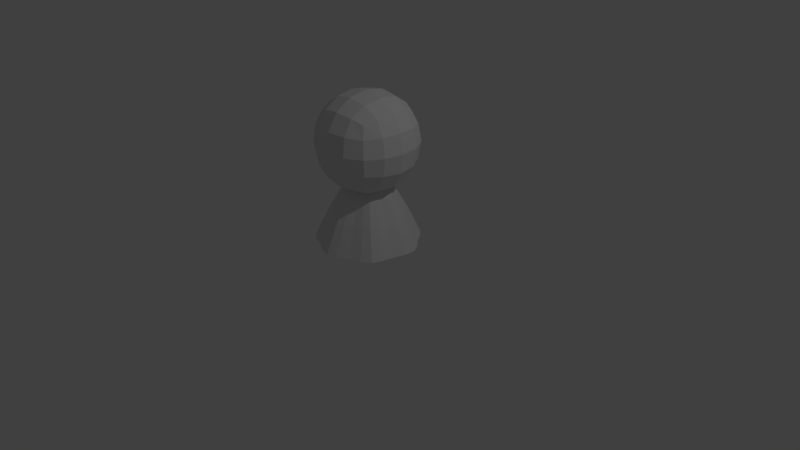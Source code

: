 # Source: Player_base.blend  (saved by Blender 2.78.0; exported with 4.5.12 LTS)
import bpy
from mathutils import Matrix  # noqa: F401  (used for matrix-valued properties, if any)

bpy.ops.wm.read_factory_settings(use_empty=True)
scene = bpy.context.scene
scene.name = 'Scene'

# ---- collections
col_collection_1 = bpy.data.collections.new('Collection 1'); scene.collection.children.link(col_collection_1)

# ---- materials (node trees are filled in below, after node groups)
mat_material = bpy.data.materials.new('Material')
mat_material.alpha_threshold = 0.0
mat_material.use_transparent_shadow = False
mat_material.roughness = 0.5
mat_material.line_color = (0.0, 0.0, 0.0, 1.0)

# ---- material node trees

# ---- world
world_world = bpy.data.worlds.new('World'); scene.world = world_world
world_world.color = (0.05088, 0.05088, 0.05088)
world_world.use_sun_shadow = False
world_world.sun_shadow_jitter_overblur = 0.0
world_world.cycles.sampling_method = 'MANUAL'

# ---- cameras
cam_camera = bpy.data.cameras.new('Camera')
cam_camera.clip_end = 100.0
cam_camera.lens = 35.0
cam_camera.sensor_width = 32.0
cam_camera.sensor_height = 18.0
cam_camera.ortho_scale = 7.314
cam_camera.dof.focus_distance = 0.0
cam_camera.dof.aperture_fstop = 128.0

# ---- lights
light_lamp = bpy.data.lights.new('Lamp', 'POINT')
light_lamp.transmission_factor = 0.0
light_lamp.cutoff_distance = 30.0
light_lamp.energy = 100.0
light_lamp.shadow_buffer_clip_start = 1.001
light_lamp.shadow_soft_size = 0.1
light_lamp.shadow_maximum_resolution = 0.006
light_lamp.use_absolute_resolution = True

# ---- meshes
me_cone_001 = bpy.data.meshes.new('Cone.001')
me_cone_001.from_pydata([(1.185e-08, 0.6044, -0.759), (0.3293, 0.6839, -0.759), (0.4725, 0.3768, -0.759), (0.74, 0.1689, -0.759), (0.5892, -0.1345, -0.759), (0.5934, -0.4732, -0.759), (0.2622, -0.5445, -0.759), (1.146e-07, -0.759, -0.759), (0.0, 0.0, 0.1463), (-0.2622, -0.5445, -0.759), (-0.5934, -0.4732, -0.759), (-0.5892, -0.1345, -0.759), (-0.74, 0.1689, -0.759), (-0.4725, 0.3768, -0.759), (-0.3293, 0.6839, -0.759), (0.225, 0.1794, 0.0), (0.1647, 0.3419, 0.0), (4.687e-09, 0.2878, 0.0), (-0.1647, 0.3419, 0.0), (-0.225, 0.1794, 0.0), (-0.37, 0.08445, 0.0), (-0.2806, -0.06403, 0.0), (5.731e-08, -0.3795, 0.0), (-0.2967, -0.2366, 0.0), (-0.1249, -0.2593, 0.0), (0.1249, -0.2593, 0.0), (0.2967, -0.2366, 0.0), (0.2806, -0.06403, 0.0), (0.37, 0.08445, 0.0)], [], [(17, 8, 16), (16, 8, 15), (15, 8, 28), (28, 8, 27), (27, 8, 26), (26, 8, 25), (25, 8, 22), (22, 8, 24), (24, 8, 23), (23, 8, 21), (21, 8, 20), (20, 8, 19), (19, 8, 18), (18, 8, 17), (14, 18, 17, 0), (13, 19, 18, 14), (12, 20, 19, 13), (11, 21, 20, 12), (10, 23, 21, 11), (9, 24, 23, 10), (7, 22, 24, 9), (6, 25, 22, 7), (5, 26, 25, 6), (4, 27, 26, 5), (3, 28, 27, 4), (2, 15, 28, 3), (1, 16, 15, 2), (0, 17, 16, 1)])
me_cone_001.use_remesh_preserve_volume = False
me_cone_001.use_remesh_preserve_attributes = False
me_cone_001.use_mirror_vertex_groups = False
me_cone_001.update()
me_cube = bpy.data.meshes.new('Cube')
me_cube.from_pydata([(0.759, 0.759, -0.759), (0.759, -0.759, -0.759), (-0.759, -0.759, -0.759), (-0.759, 0.759, -0.759), (0.759, 0.759, 0.759), (0.759, -0.759, 0.759), (-0.759, -0.759, 0.759), (-0.759, 0.759, 0.759)], [], [(0, 1, 2, 3), (4, 7, 6, 5), (0, 4, 5, 1), (1, 5, 6, 2), (2, 6, 7, 3), (4, 0, 3, 7)])
_uv = me_cube.uv_layers.new(name='UVMap')
_uv.uv.foreach_set('vector', [1.987e-08, 0.6667, 0.3333, 0.6667, 0.3333, 1.0, 0.0, 1.0, 0.3333, 0.3333, 0.3333, 0.6667, 4.967e-08, 0.6667, 0.0, 0.3333, 0.6667, 0.3333, 0.3333, 0.3333, 0.3333, 0.0, 0.6667, 1.987e-08, 2.98e-08, 0.3333, 0.0, 1.291e-07, 0.3333, 0.0, 0.3333, 0.3333, 1.0, 0.3333, 0.6667, 0.3333, 0.6667, 8.941e-08, 1.0, 0.0, 0.3333, 0.3333, 0.6667, 0.3333, 0.6667, 0.6667, 0.3333, 0.6667])
me_cube.materials.append(mat_material)
me_cube.use_remesh_preserve_volume = False
me_cube.use_remesh_preserve_attributes = False
me_cube.use_mirror_vertex_groups = False
me_cube.update()

# ---- objects
ob_player = bpy.data.objects.new('PLayer', None)
ob_corp = bpy.data.objects.new('Corp', me_cone_001)
ob_head_root = bpy.data.objects.new('Head_Root', None)
ob_head_1 = bpy.data.objects.new('Head_1', me_cube)
ob_lamp = bpy.data.objects.new('Lamp', light_lamp)
ob_camera = bpy.data.objects.new('Camera', cam_camera)

# ---- transforms, parenting, visibility, modifiers, constraints
ob_player.location = (0.0, 0.0, 0.0)
ob_player.empty_image_offset = (0.0, 0.0)
ob_player.lineart.crease_threshold = 0.0
ob_corp.parent = ob_player
ob_corp.location = (0.0, 0.0, 1.0)
ob_corp.lineart.crease_threshold = 0.0
_m = ob_corp.modifiers.new('Subsurf', 'SUBSURF')
_m.uv_smooth = 'PRESERVE_CORNERS'
_m.quality = 1
_m.render_levels = 1
_m.show_only_control_edges = False
ob_head_root.parent = ob_corp
ob_head_root.matrix_parent_inverse = Matrix(((1.0, 0.0, 0.0, 0.0), (0.0, 1.0, 0.0, 0.0), (0.0, 0.0, 1.0, -1.0), (0.0, 0.0, 0.0, 1.0)))
ob_head_root.location = (0.0, 0.0, 1.075)
ob_head_root.empty_image_offset = (0.0, 0.0)
ob_head_root.lineart.crease_threshold = 0.0
ob_head_1.location = (0.0, 0.0, 1.555)
ob_head_1.lock_rotations_4d = False
ob_head_1.empty_display_type = 'ARROWS'
ob_head_1.hide_viewport = True
ob_head_1.lineart.crease_threshold = 0.0
_m = ob_head_1.modifiers.new('Subsurf', 'SUBSURF')
_m.uv_smooth = 'PRESERVE_CORNERS'
_m.quality = 2
_m.levels = 2
_m.show_only_control_edges = False
ob_lamp.location = (4.076, 1.005, 5.904)
ob_lamp.rotation_euler = (0.6503, 0.05522, 1.866)
ob_lamp.lock_rotations_4d = False
ob_lamp.empty_display_type = 'ARROWS'
ob_lamp.color = (0.0, 0.0, 0.0, 0.0)
ob_lamp.lineart.crease_threshold = 0.0
ob_camera.location = (7.481, -6.508, 5.344)
ob_camera.rotation_euler = (1.109, 0.0, 0.8149)
ob_camera.lock_rotations_4d = False
ob_camera.empty_display_type = 'ARROWS'
ob_camera.color = (0.0, 0.0, 0.0, 0.0)
ob_camera.display_type = 'WIRE'
ob_camera.lineart.crease_threshold = 0.0

# ---- collection membership
col_collection_1.objects.link(ob_player)
col_collection_1.objects.link(ob_corp)
col_collection_1.objects.link(ob_head_root)
col_collection_1.objects.link(ob_head_1)
col_collection_1.objects.link(ob_lamp)
col_collection_1.objects.link(ob_camera)

# ---- scene / render settings (as saved in the file)
scene.camera = ob_camera
scene.frame_start = 1; scene.frame_end = 250; scene.frame_set(175)
scene.render.engine = 'BLENDER_EEVEE_NEXT'
scene.render.resolution_percentage = 50
scene.render.dither_intensity = 0.0
scene.cycles.use_denoising = False
scene.cycles.samples = 128
scene.cycles.sampling_pattern = 'TABULATED_SOBOL'
scene.cycles.light_sampling_threshold = 0.0
scene.cycles.use_adaptive_sampling = False
scene.cycles.use_light_tree = False
scene.cycles.blur_glossy = 0.0
scene.cycles.sample_clamp_indirect = 0.0
scene.view_settings.view_transform = 'Standard'
bpy.context.view_layer.update()
